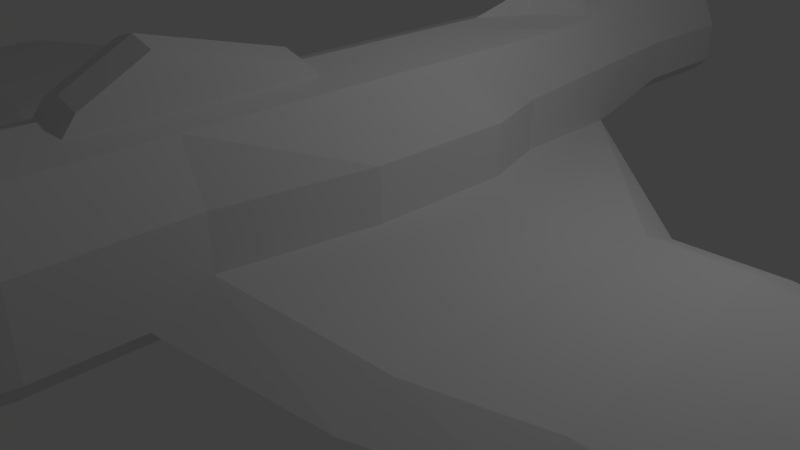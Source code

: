 # Source: AVION1.blend  (saved by Blender 2.78.0; exported with 4.5.12 LTS)
import bpy
from mathutils import Matrix  # noqa: F401  (used for matrix-valued properties, if any)

bpy.ops.wm.read_factory_settings(use_empty=True)
scene = bpy.context.scene
scene.name = 'Scene'

# ---- collections
col_collection_1 = bpy.data.collections.new('Collection 1'); scene.collection.children.link(col_collection_1)

# ---- materials (node trees are filled in below, after node groups)
mat_material = bpy.data.materials.new('Material')
mat_material.alpha_threshold = 0.0
mat_material.use_transparent_shadow = False
mat_material.roughness = 0.5
mat_material.line_color = (0.0, 0.0, 0.0, 1.0)

# ---- material node trees

# ---- world
world_world = bpy.data.worlds.new('World'); scene.world = world_world
world_world.color = (0.05088, 0.05088, 0.05088)
world_world.use_sun_shadow = False
world_world.sun_shadow_jitter_overblur = 0.0
world_world.cycles.sampling_method = 'MANUAL'

# ---- cameras
cam_camera = bpy.data.cameras.new('Camera')
cam_camera.clip_end = 100.0
cam_camera.lens = 35.0
cam_camera.sensor_width = 32.0
cam_camera.sensor_height = 18.0
cam_camera.ortho_scale = 7.314
cam_camera.dof.focus_distance = 0.0
cam_camera.dof.aperture_fstop = 128.0

# ---- lights
light_lamp = bpy.data.lights.new('Lamp', 'POINT')
light_lamp.transmission_factor = 0.0
light_lamp.cutoff_distance = 30.0
light_lamp.energy = 100.0
light_lamp.shadow_buffer_clip_start = 1.001
light_lamp.shadow_soft_size = 0.1
light_lamp.shadow_maximum_resolution = 0.006
light_lamp.use_absolute_resolution = True

# ---- meshes
me_cube = bpy.data.meshes.new('Cube')
me_cube.from_pydata([(0.5467, 1.0, 1.0), (0.6718, 0.989, -0.2561), (0.1021, -1.289, -0.1057), (0.1021, -1.289, -0.1595), (0.653, -0.1429, 1.0), (0.653, 0.1429, 1.0), (0.653, 0.4286, 1.0), (0.5467, 0.7143, 1.0), (0.0, 1.0, 1.185), (0.0, -1.289, -0.1008), (0.0, -1.289, -0.1653), (0.0, 0.989, -0.3734), (0.653, -0.4286, 1.0), (0.653, -0.7143, 1.0), (0.6899, -0.7143, -1.0), (0.6899, -0.4286, -1.0), (0.6899, -0.1429, -1.0), (0.6899, 0.1429, -1.0), (0.6885, 0.5458, -0.6162), (0.6718, 0.8325, -0.2561), (0.0, 0.8325, -0.3734), (0.0, 0.5458, -0.7847), (0.0, 0.1429, -1.543), (0.0, -0.1429, -1.543), (0.0, -0.4286, -1.214), (0.0, -0.7143, -1.214), (0.6718, 0.9108, -0.2561), (0.0, 0.4286, 1.416), (0.0, 0.1429, 1.185), (0.0, -0.1429, 1.185), (0.0, -0.7143, 1.185), (0.653, 0.2857, 1.0), (0.6899, 0.2857, -1.0), (0.0, 0.2857, -1.214), (0.0, 0.2857, 1.185), (0.102, -1.289, -0.1237), (0.102, -1.289, -0.1416), (0.8417, 0.989, 0.4743), (0.8417, 0.989, 0.1091), (0.0, 1.0, 0.3333), (0.0, 1.0, -0.1672), (0.0, -1.289, -0.1237), (0.0, -1.289, -0.1416), (0.8417, 0.8325, 0.4743), (0.8417, 0.8325, 0.1091), (0.9324, 0.5458, 0.4329), (0.9324, 0.5458, -0.09168), (1.291, 0.1429, 0.3333), (1.291, 0.1429, -0.3333), (1.291, -0.1429, 0.3333), (1.291, -0.1429, -0.3333), (1.0, -0.4286, 0.3333), (1.0, -0.4286, -0.3333), (1.0, -0.7143, 0.3333), (1.0, -0.7143, -0.3333), (1.0, 0.2857, 0.3333), (1.0, 0.2857, -0.3333), (7.767, -0.2824, -0.5127), (8.807, -0.1566, -0.5127), (8.807, -0.05487, -0.5127), (8.807, -0.05487, -0.3636), (8.807, -0.1566, -0.3636), (7.767, -0.2824, -0.3636), (7.753, 0.03754, -0.5127), (7.753, 0.03754, -0.3636), (3.278, 0.04596, -0.911), (3.278, 0.1559, -0.911), (3.278, -0.1739, -0.911), (3.278, -0.3938, -0.911), (3.278, 0.04596, -0.4223), (3.278, 0.1559, -0.4223), (3.278, -0.1739, -0.4223), (3.278, -0.3938, -0.4223), (0.102, -1.289, -0.1505), (0.8417, 0.989, -0.07353), (0.0, 1.0, -0.2947), (0.0, -1.289, -0.1505), (0.8417, 0.8325, -0.07353), (0.9324, 0.5458, -0.354), (1.0, -0.5364, -0.6667), (1.0, -0.7143, -0.6667), (0.9324, 0.5356, -0.354), (8.807, -0.03831, -0.4382), (8.807, -0.1739, -0.4382), (7.767, -0.3415, -0.4382), (7.753, 0.08484, -0.4382), (3.278, -0.49, -0.6667), (3.278, 0.2426, -0.6667), (4.614, 0.1165, -0.6259), (4.734, -0.1681, -0.6259), (4.669, 0.01237, -0.2504), (4.734, -0.1681, -0.2504), (4.774, -0.3567, -0.2504), (4.669, 0.01237, -0.6259), (4.774, -0.3567, -0.6259), (4.614, 0.1165, -0.2504), (4.774, -0.4405, -0.4382), (4.769, 0.19, -0.4382), (0.4559, -0.9356, 0.908), (0.4897, -0.9356, -0.9497), (0.0, -0.9356, -1.149), (0.0, -0.9356, 1.079), (0.7728, -0.9356, -0.3305), (0.7728, -0.9356, 0.2887), (0.7728, -0.9356, -0.6401), (0.09748, 1.0, 1.092), (0.05104, -1.289, -0.1624), (0.05104, -1.289, -0.1033), (0.4829, 0.989, -0.3148), (0.3265, 0.7143, 1.092), (0.09748, 0.4286, 1.092), (0.3265, 0.1429, 1.092), (0.3265, -0.1429, 1.092), (0.3265, -0.4286, 1.092), (0.3265, -0.7143, 1.092), (0.4829, 0.8325, -0.3148), (0.417, 0.5458, -0.7005), (0.345, 0.1429, -1.436), (0.345, -0.1429, -1.436), (0.345, -0.4286, -1.107), (0.345, -0.7143, -1.107), (0.345, 0.2857, -1.107), (0.3265, 0.2857, 1.092), (0.051, -1.289, -0.1416), (0.051, -1.289, -0.1237), (0.5406, 0.9922, -0.05917), (0.5406, 0.9922, 0.405), (0.5406, 0.9922, -0.1881), (0.051, -1.289, -0.1505), (0.228, -0.9356, 0.9937), (0.2448, -0.9356, -1.049), (0.0, 1.0, 3.547), (0.0, 0.7143, 4.168), (0.0, 0.4635, 2.013), (0.09748, 1.0, 3.223), (0.09748, 0.7143, 3.845), (0.09748, 0.4635, 1.69), (0.5467, 0.8571, 1.0), (0.0, 0.9108, -0.3734), (0.8417, 0.9108, 0.1091), (0.8417, 0.9108, 0.4743), (0.8417, 0.9108, -0.07353), (0.4829, 0.9108, -0.3148), (0.3265, 0.8571, 1.092), (0.0, 0.8571, 4.439), (0.09748, 0.8571, 4.115), (0.5467, 0.5714, 1.0), (0.6718, 0.7542, -0.2561), (0.0, 0.7542, -0.3734), (0.8417, 0.7542, 0.1091), (0.8417, 0.7542, 0.4743), (0.8417, 0.7542, -0.07353), (0.4829, 0.7542, -0.3148), (0.3265, 0.5714, 1.092), (0.0, 0.5714, 2.943), (0.09748, 0.5714, 2.619), (0.3577, -1.073, 0.5144), (0.0, -1.073, -0.7668), (0.0, -1.073, 0.6212), (0.5982, -1.073, -0.2109), (0.5694, -1.073, 0.1655), (0.5409, -1.073, -0.45), (0.3492, -1.073, -0.6429), (0.1593, -1.073, 0.6105), (0.1803, -1.073, -0.7049), (0.6899, -0.5714, -1.0), (0.653, -0.5714, 1.0), (0.0, -0.5714, -1.214), (0.0, -0.5714, 1.185), (1.0, -0.5714, -0.3333), (1.0, -0.5714, 0.3333), (1.0, -0.6253, -0.6667), (0.345, -0.5714, -1.107), (0.3265, -0.5714, 1.092), (0.0, -0.1699, 1.358), (0.0, -0.4286, 1.8), (0.3265, -0.1699, 1.266), (0.3265, -0.4286, 1.707), (0.0, -0.5473, 1.387), (0.3265, -0.5473, 1.294)], [], [(105, 8, 131, 134), (122, 34, 28, 111), (160, 156, 2, 35), (126, 105, 0, 37), (164, 162, 3, 106), (112, 29, 174, 176), (153, 109, 135, 155), (111, 28, 29, 112), (163, 158, 9, 107), (124, 107, 9, 41), (173, 168, 30, 114), (142, 26, 19, 115), (152, 147, 18, 116), (121, 32, 17, 117), (117, 17, 16, 118), (118, 16, 15, 119), (172, 165, 14, 120), (140, 137, 7, 43), (150, 146, 6, 45), (55, 31, 5, 47), (47, 5, 4, 49), (49, 4, 12, 51), (170, 166, 13, 53), (45, 6, 31, 55), (116, 18, 32, 121), (110, 27, 34, 122), (78, 46, 56, 81), (46, 45, 55, 56), (171, 169, 54, 80), (169, 170, 53, 54), (95, 90, 60, 64), (50, 49, 51, 52), (94, 89, 58, 57), (48, 47, 49, 50), (93, 88, 63, 59), (56, 55, 47, 48), (151, 149, 46, 78), (149, 150, 45, 46), (141, 139, 44, 77), (139, 140, 43, 44), (128, 123, 42, 76), (123, 124, 41, 42), (127, 125, 38, 74), (125, 126, 37, 38), (161, 159, 36, 73), (159, 160, 35, 36), (83, 61, 62, 84), (82, 60, 61, 83), (85, 64, 60, 82), (97, 95, 64, 85), (90, 91, 61, 60), (91, 92, 62, 61), (89, 93, 59, 58), (96, 94, 57, 84), (79, 15, 68, 86), (16, 17, 65, 67), (50, 52, 72, 71), (48, 50, 71, 69), (81, 56, 70, 87), (17, 32, 66, 65), (15, 16, 67, 68), (56, 48, 69, 70), (32, 81, 87, 66), (52, 79, 86, 72), (92, 96, 84, 62), (88, 97, 85, 63), (63, 85, 82, 59), (59, 82, 83, 58), (58, 83, 84, 57), (162, 161, 73, 3), (108, 127, 74, 1), (106, 128, 76, 10), (26, 141, 77, 19), (147, 151, 78, 18), (165, 171, 80, 14), (18, 78, 81, 32), (66, 87, 97, 88), (72, 86, 96, 92), (86, 68, 94, 96), (67, 65, 93, 89), (71, 72, 92, 91), (69, 71, 91, 90), (87, 70, 95, 97), (65, 66, 88, 93), (68, 67, 89, 94), (70, 69, 90, 95), (14, 80, 104, 99), (54, 53, 103, 102), (80, 54, 102, 104), (114, 30, 101, 129), (120, 14, 99, 130), (53, 13, 98, 103), (25, 120, 130, 100), (13, 114, 129, 98), (3, 73, 128, 106), (11, 75, 127, 108), (40, 39, 126, 125), (75, 40, 125, 127), (36, 35, 124, 123), (73, 36, 123, 128), (6, 110, 122, 31), (21, 116, 121, 33), (167, 172, 120, 25), (23, 118, 119, 24), (22, 117, 118, 23), (33, 121, 117, 22), (148, 152, 116, 21), (138, 142, 115, 20), (166, 173, 114, 13), (35, 2, 107, 124), (156, 163, 107, 2), (5, 111, 112, 4), (146, 153, 110, 6), (4, 112, 113, 12), (157, 164, 106, 10), (39, 8, 105, 126), (31, 122, 111, 5), (137, 143, 109, 7), (145, 144, 132, 135), (155, 154, 133, 136), (143, 105, 134, 145), (27, 110, 136, 133), (109, 143, 145, 135), (134, 131, 144, 145), (0, 105, 143, 137), (11, 108, 142, 138), (1, 74, 141, 26), (38, 37, 140, 139), (74, 38, 139, 141), (37, 0, 137, 140), (108, 1, 26, 142), (135, 132, 154, 155), (7, 109, 153, 146), (20, 115, 152, 148), (19, 77, 151, 147), (44, 43, 150, 149), (77, 44, 149, 151), (43, 7, 146, 150), (115, 19, 147, 152), (110, 153, 155, 136), (100, 130, 164, 157), (98, 129, 163, 156), (99, 104, 161, 162), (102, 103, 160, 159), (104, 102, 159, 161), (129, 101, 158, 163), (130, 99, 162, 164), (103, 98, 156, 160), (12, 113, 173, 166), (24, 119, 172, 167), (15, 79, 171, 165), (52, 51, 170, 169), (79, 52, 169, 171), (51, 12, 166, 170), (119, 15, 165, 172), (168, 173, 179, 178), (176, 174, 175, 177), (177, 175, 178, 179), (173, 113, 177, 179), (113, 112, 176, 177)])
me_cube.materials.append(mat_material)
me_cube.use_remesh_preserve_volume = False
me_cube.use_remesh_preserve_attributes = False
me_cube.use_mirror_vertex_groups = False
me_cube.update()

# ---- objects
ob_cube = bpy.data.objects.new('Cube', me_cube)
ob_lamp = bpy.data.objects.new('Lamp', light_lamp)
ob_camera = bpy.data.objects.new('Camera', cam_camera)

# ---- transforms, parenting, visibility, modifiers, constraints
ob_cube.location = (0.0, 0.0, 1.546)
ob_cube.scale = (1.0, 6.604, 1.0)
ob_cube.lock_rotations_4d = False
ob_cube.empty_display_type = 'ARROWS'
ob_cube.lineart.crease_threshold = 0.0
_m = ob_cube.modifiers.new('Mirror', 'MIRROR')
_m.use_clip = True
ob_lamp.location = (4.076, 1.005, 5.904)
ob_lamp.rotation_euler = (0.6503, 0.05522, 1.866)
ob_lamp.lock_rotations_4d = False
ob_lamp.empty_display_type = 'ARROWS'
ob_lamp.color = (0.0, 0.0, 0.0, 0.0)
ob_lamp.hide_viewport = True
ob_lamp.lineart.crease_threshold = 0.0
ob_camera.location = (7.481, -6.508, 5.344)
ob_camera.rotation_euler = (1.109, 0.0, 0.8149)
ob_camera.lock_rotations_4d = False
ob_camera.empty_display_type = 'ARROWS'
ob_camera.color = (0.0, 0.0, 0.0, 0.0)
ob_camera.hide_viewport = True
ob_camera.display_type = 'WIRE'
ob_camera.lineart.crease_threshold = 0.0

# ---- collection membership
col_collection_1.objects.link(ob_cube)
col_collection_1.objects.link(ob_lamp)
col_collection_1.objects.link(ob_camera)

# ---- scene / render settings (as saved in the file)
scene.camera = ob_camera
scene.frame_start = 1; scene.frame_end = 250; scene.frame_set(1)
scene.render.engine = 'BLENDER_EEVEE_NEXT'
scene.render.resolution_percentage = 50
scene.render.dither_intensity = 0.0
scene.cycles.use_denoising = False
scene.cycles.samples = 128
scene.cycles.sampling_pattern = 'TABULATED_SOBOL'
scene.cycles.light_sampling_threshold = 0.0
scene.cycles.use_adaptive_sampling = False
scene.cycles.use_light_tree = False
scene.cycles.blur_glossy = 0.0
scene.cycles.sample_clamp_indirect = 0.0
scene.view_settings.view_transform = 'Standard'
bpy.context.view_layer.update()
